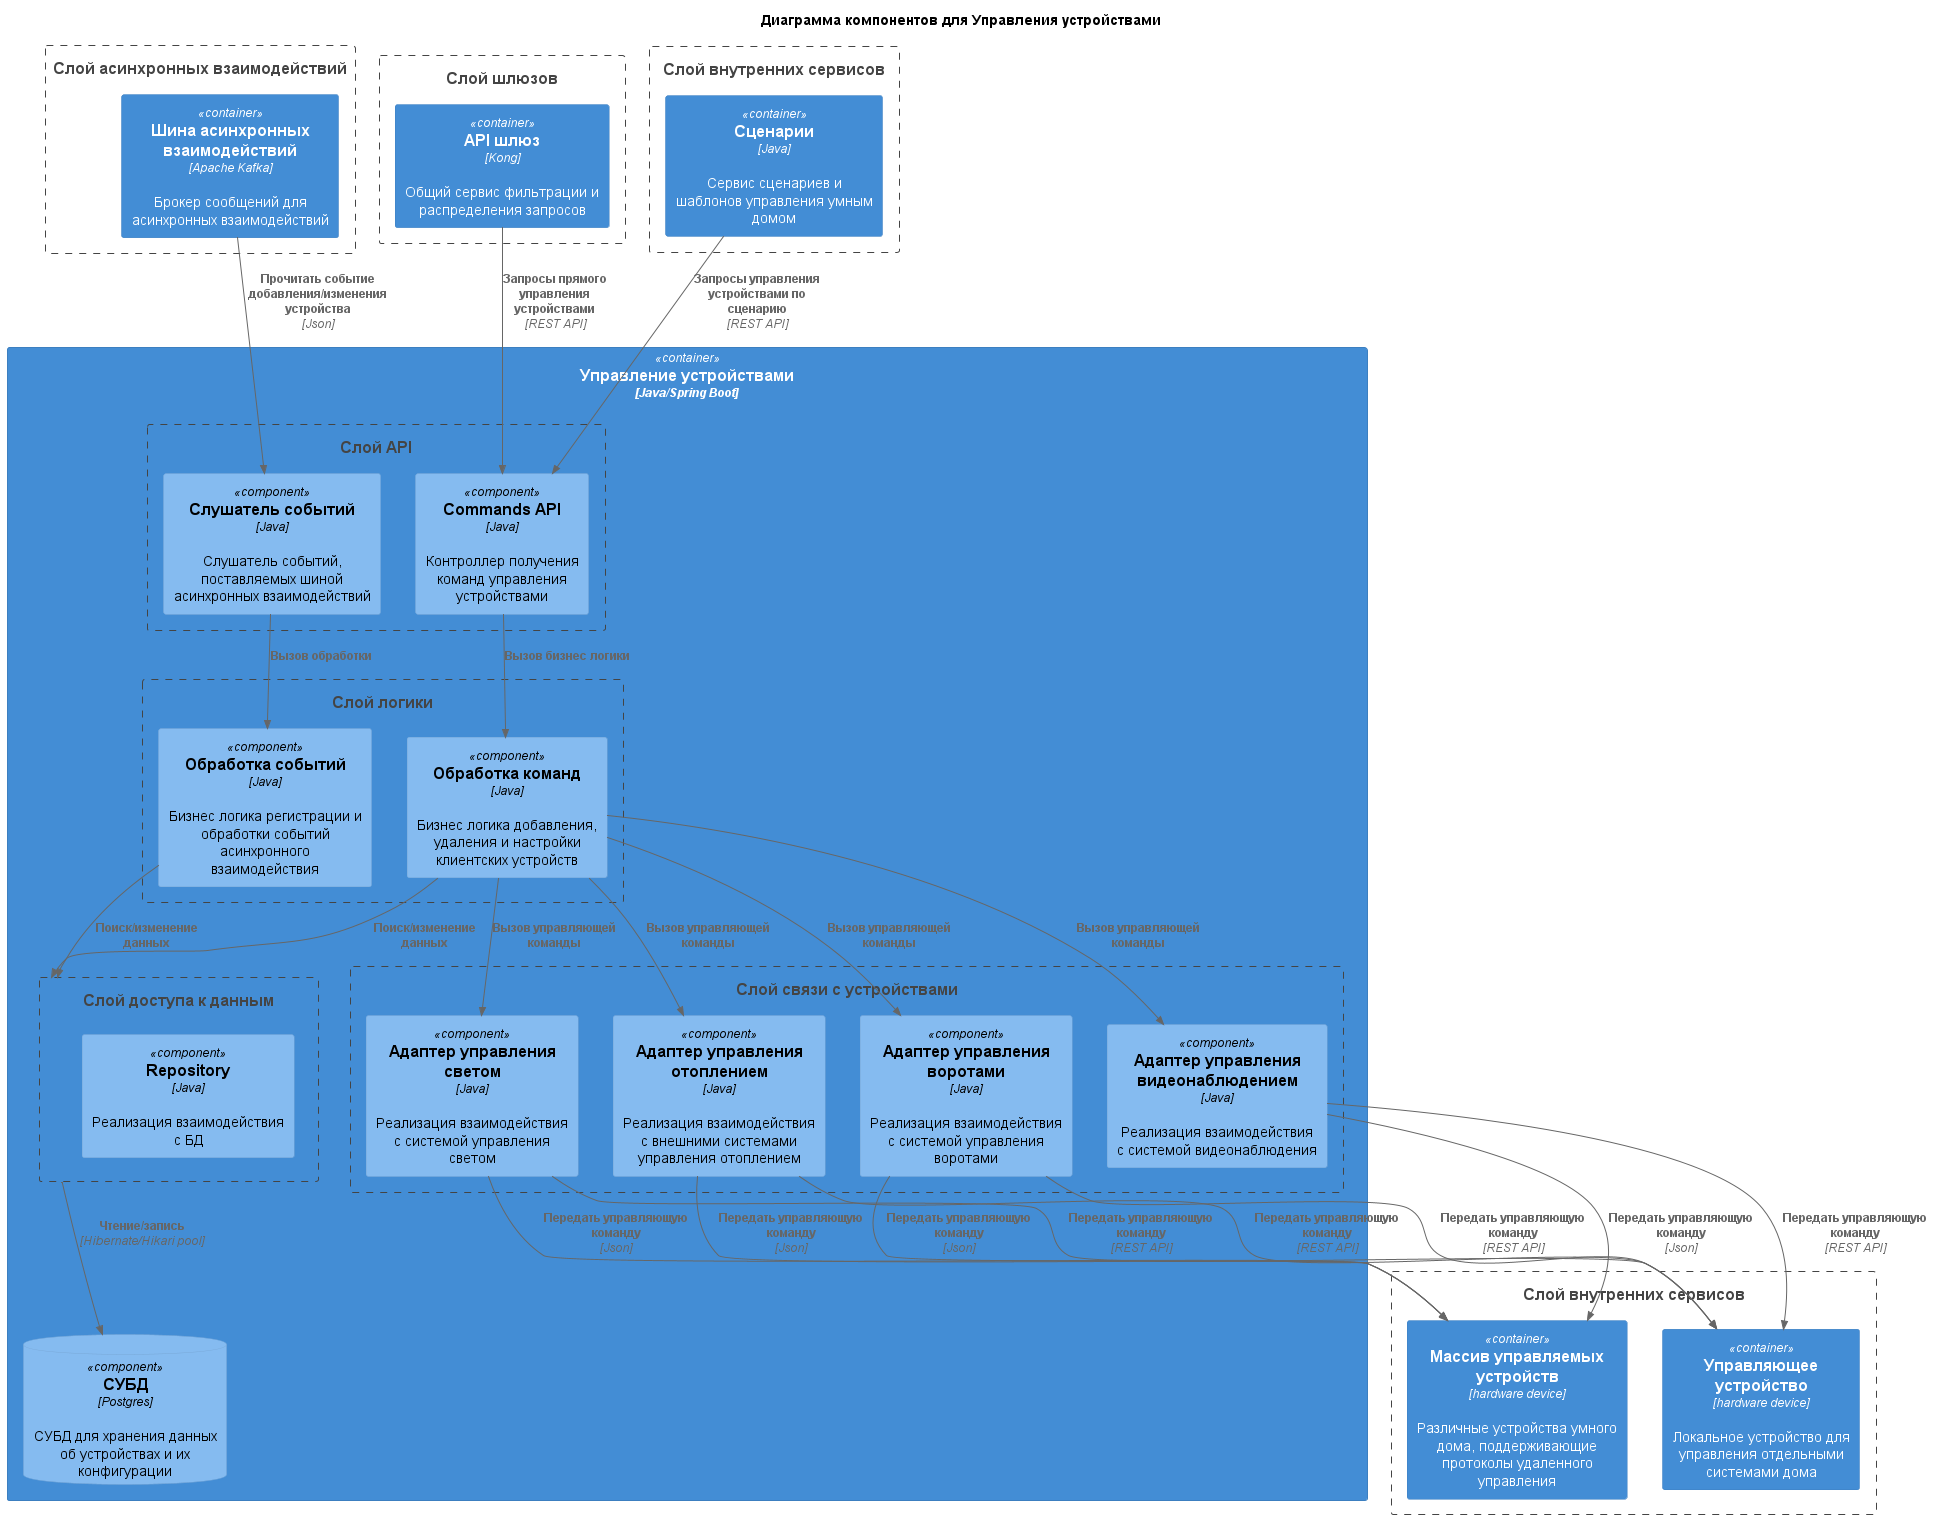

The diagram above was rendered by PlantUML. Its source (embedded in the PNG):
@startuml
!includeurl https://raw.githubusercontent.com/plantuml-stdlib/C4-PlantUML/master/C4_Component.puml

title Диаграмма компонентов для Управления устройствами

Boundary(event_registration, "Слой асинхронных взаимодействий") {
    Container(kafka, "Шина асинхронных взаимодействий", "Apache Kafka", "Брокер сообщений для асинхронных взаимодействий")
}

Boundary(gateway, "Слой шлюзов") {
    Container(api_gateway, "API шлюз", "Kong", "Общий сервис фильтрации и распределения запросов")
}

Boundary(microiservices, "Слой внутренних сервисов") {
    Container(scenarios, "Сценарии", "Java", "Сервис сценариев и шаблонов управления умным домом")
}

Container(management, "Управление устройствами", "Java/Spring Boot") {
    Boundary(api_layer, Слой API) {
        Component(kafka_listen, "Слушатель событий", "Java", "Слушатель событий, поставляемых шиной асинхронных взаимодействий")
        Component(commands_api, "Commands API", "Java", "Контроллер получения команд управления устройствами")
    }

    Boundary(service_layer, Слой логики) {
        Component(listener_impl, "Обработка событий", "Java", "Бизнес логика регистрации и обработки событий асинхронного взаимодействия")
        Component(commands_impl, "Обработка команд", "Java", "Бизнес логика добавления, удаления и настройки клиентских устройств")
    }

    Boundary(dao_layer, Слой доступа к данным) {
        Component(repository, "Repository", "Java", "Реализация взаимодействия с БД")
    }

    Boundary(adapter_layer, Слой связи с устройствами) {
        Component(heat_inf, "Адаптер управления отоплением", "Java", "Реализация взаимодействия с внешними системами управления отоплением")
        Component(video_inf, "Адаптер управления видеонаблюдением", "Java", "Реализация взаимодействия с системой видеонаблюдения")
        Component(gate_inf, "Адаптер управления воротами", "Java", "Реализация взаимодействия с системой управления воротами")
        Component(light_inf, "Адаптер управления светом", "Java", "Реализация взаимодействия с системой управления светом")
    }

    ComponentDb(management_db, "СУБД", "Postgres", СУБД для хранения данных об устройствах и их конфигурации)

    Rel(commands_api, commands_impl, "Вызов бизнес логики")
    Rel(kafka_listen, listener_impl, "Вызов обработки")
    Rel(commands_impl, dao_layer, "Поиск/изменение данных")
    Rel(listener_impl, dao_layer, "Поиск/изменение данных")
    Rel(dao_layer, management_db, "Чтение/запись", "Hibernate/Hikari pool")
    Rel(commands_impl, heat_inf, "Вызов управляющей команды")
    Rel(commands_impl, video_inf, "Вызов управляющей команды")
    Rel(commands_impl, gate_inf, "Вызов управляющей команды")
    Rel(commands_impl, light_inf, "Вызов управляющей команды")
}

Boundary(smart_home, "Слой внутренних сервисов") {
    Container(home_server, "Управляющее устройство", "hardware device", "Локальное устройство для управления отдельными системами дома")
    Container(device, "Массив управляемых устройств", "hardware device", "Различные устройства умного дома, поддерживающие протоколы удаленного управления")
}

Rel(kafka, kafka_listen, "Прочитать событие добавления/изменения устройства", "Json")
Rel(api_gateway, commands_api, "Запросы прямого управления устройствами", "REST API")
Rel(scenarios, commands_api, "Запросы управления устройствами по сценарию", "REST API")

Rel(heat_inf, home_server, "Передать управляющую команду", "REST API")
Rel(video_inf, home_server, "Передать управляющую команду", "REST API")
Rel(gate_inf, home_server, "Передать управляющую команду", "REST API")
Rel(light_inf, home_server, "Передать управляющую команду", "REST API")
Rel(heat_inf, device, "Передать управляющую команду", "Json")
Rel(video_inf, device, "Передать управляющую команду", "Json")
Rel(gate_inf, device, "Передать управляющую команду", "Json")
Rel(light_inf, device, "Передать управляющую команду", "Json")

@enduml